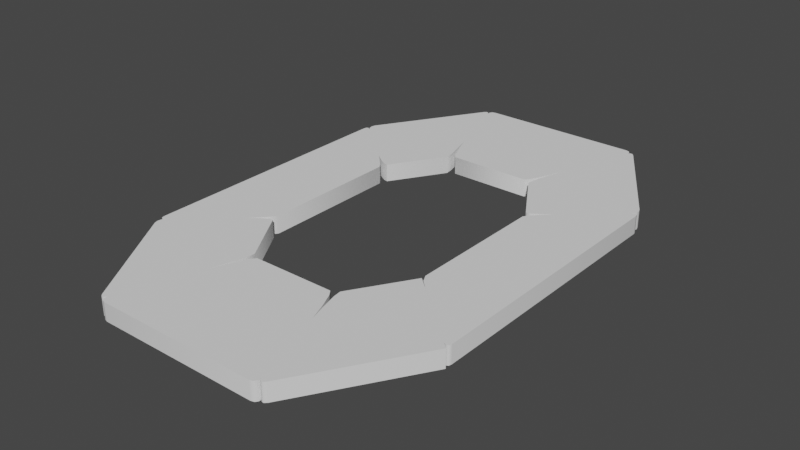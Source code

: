 # Source: SepperateTriggers.blend  (saved by Blender 3.5.10; exported with 4.5.12 LTS)
import bpy
from mathutils import Matrix  # noqa: F401  (used for matrix-valued properties, if any)

bpy.ops.wm.read_factory_settings(use_empty=True)
scene = bpy.context.scene
scene.name = 'Scene'

# ---- collections
col_collection = bpy.data.collections.new('Collection'); scene.collection.children.link(col_collection)

# ---- node groups
ng_auto_smooth = bpy.data.node_groups.new('Auto Smooth', 'GeometryNodeTree')
_s = ng_auto_smooth.interface.new_socket(name='Geometry', in_out='OUTPUT', socket_type='NodeSocketGeometry')
_s = ng_auto_smooth.interface.new_socket(name='Geometry', in_out='INPUT', socket_type='NodeSocketGeometry')
_s = ng_auto_smooth.interface.new_socket(name='Angle', in_out='INPUT', socket_type='NodeSocketFloat')
_s.subtype = 'ANGLE'
_s.min_value = 0.0
_s.max_value = 3.142
ng_auto_smooth.is_modifier = True
_N = ng_auto_smooth.nodes; _L = ng_auto_smooth.links
n0 = _N.new('NodeGroupOutput'); n0.name = 'Group Output'; n0.location = (480, -100)
n1 = _N.new('NodeGroupInput'); n1.name = 'Group Input'; n1.location = (-420, -300)
n2 = _N.new('NodeGroupInput'); n2.name = 'Group Input.001'; n2.location = (-60, -100)
n3 = _N.new('GeometryNodeSetShadeSmooth'); n3.name = 'Set Shade Smooth'; n3.location = (120, -100)
n3.domain = 'EDGE'
n4 = _N.new('GeometryNodeSetShadeSmooth'); n4.name = 'Set Shade Smooth.001'; n4.location = (300, -100)
n5 = _N.new('GeometryNodeInputMeshEdgeAngle'); n5.name = 'Edge Angle'; n5.location = (-420, -220)
n6 = _N.new('GeometryNodeInputEdgeSmooth'); n6.name = 'Is Edge Smooth'; n6.location = (-60, -160)
n7 = _N.new('GeometryNodeInputShadeSmooth'); n7.name = 'Is Face Smooth'; n7.location = (-240, -340)
n8 = _N.new('FunctionNodeBooleanMath'); n8.name = 'Boolean Math'; n8.location = (-60, -220)
n9 = _N.new('FunctionNodeCompare'); n9.name = 'Compare'; n9.location = (-240, -180)
n9.operation = 'LESS_EQUAL'
_L.new(n5.outputs[0], n9.inputs[0])
_L.new(n4.outputs[0], n0.inputs[0])
_L.new(n1.outputs[1], n9.inputs[1])
_L.new(n9.outputs[0], n8.inputs[0])
_L.new(n7.outputs[0], n8.inputs[1])
_L.new(n2.outputs[0], n3.inputs[0])
_L.new(n6.outputs[0], n3.inputs[1])
_L.new(n3.outputs[0], n4.inputs[0])
_L.new(n8.outputs[0], n3.inputs[2])
n0.is_active_output = True

# ---- world
world_world = bpy.data.worlds.new('World'); scene.world = world_world
world_world.use_nodes = True; world_world.node_tree.nodes.clear()
_N = world_world.node_tree.nodes; _L = world_world.node_tree.links
n0 = _N.new('ShaderNodeOutputWorld'); n0.name = 'World Output'; n0.location = (300, 300)
n1 = _N.new('ShaderNodeBackground'); n1.name = 'Background'; n1.location = (10, 300)
n1.inputs[0].default_value = (0.05088, 0.05088, 0.05088, 1.0)
_L.new(n1.outputs[0], n0.inputs[0])
n0.is_active_output = True
world_world.color = (0.05088, 0.05088, 0.05088)
world_world.use_sun_shadow = False
world_world.sun_shadow_jitter_overblur = 0.0

# ---- meshes
me_cube_001 = bpy.data.meshes.new('Cube.001')
me_cube_001.from_pydata([], [], [])
_uv = me_cube_001.uv_layers.new(name='UVMap')
_uv.uv.foreach_set('vector', [])
me_cube_001.update()
me_cube_002 = bpy.data.meshes.new('Cube.002')
me_cube_002.from_pydata([(-3.715, -3.262, -0.2981), (-2.966, -2.821, -0.2981), (-3.396, -3.013, -0.2981), (-3.115, -2.847, -0.2981), (-1.753, -4.772, -0.2981), (-2.143, -6.32, -0.2981), (-1.788, -5.066, -0.2981), (-1.974, -5.76, -0.2981), (-2.966, -2.821, 0.347), (-3.715, -3.262, 0.347), (-3.115, -2.847, 0.347), (-3.396, -3.013, 0.347), (-2.143, -6.32, 0.347), (-1.753, -4.772, 0.347), (-1.974, -5.76, 0.347), (-1.788, -5.066, 0.347), (-5.656, -4.969, 0.347), (-5.719, -5.375, 0.347), (-5.741, -5.09, 0.347), (-5.763, -5.238, 0.347), (-5.719, -5.375, -0.2981), (-5.656, -4.969, -0.2981), (-5.763, -5.238, -0.2981), (-5.741, -5.09, -0.2981), (-3.113, -9.177, -0.2981), (-3.34, -9.203, -0.2981), (-3.175, -9.273, -0.2981), (-3.258, -9.283, -0.2981), (-3.34, -9.203, 0.347), (-3.113, -9.177, 0.347), (-3.258, -9.283, 0.347), (-3.175, -9.273, 0.347)], [], [(20, 25, 28, 17), (16, 9, 0, 21), (0, 2, 3, 1, 4, 6, 7, 5, 24, 26, 27, 25, 20, 22, 23, 21), (29, 24, 5, 12), (12, 14, 15, 13, 8, 10, 11, 9, 16, 18, 19, 17, 28, 30, 31, 29), (16, 21, 23, 18), (18, 23, 22, 19), (19, 22, 20, 17), (28, 25, 27, 30), (30, 27, 26, 31), (31, 26, 24, 29), (0, 9, 11, 2), (2, 11, 10, 3), (3, 10, 8, 1), (4, 13, 15, 6), (6, 15, 14, 7), (7, 14, 12, 5), (4, 1, 8, 13)])
me_cube_002.polygons.foreach_set('use_smooth', [True] * 18)
_uv = me_cube_002.uv_layers.new(name='UVMap')
_uv.uv.foreach_set('vector', [-0.5125, 3.189, -0.5125, 3.965, -0.645, 3.965, -0.645, 3.189, -0.4045, -0.3464, -0.4045, -0.3464, -0.5125, 3.143, -0.5125, 3.143, -0.5125, 3.143, -0.5125, 3.145, -0.5125, 3.171, -0.5125, 3.198, -0.5125, 3.957, -0.5125, 3.987, -0.5125, 4.009, -0.5125, 4.012, -0.5125, 4.012, -0.5125, 4.005, -0.5125, 3.988, -0.5125, 3.965, -0.5125, 3.189, -0.5125, 3.166, -0.5125, 3.15, -0.5125, 3.143, 0.02923, -1.044, -0.5125, 4.012, -0.5125, 4.012, 0.02923, -1.044, 0.02923, -1.044, 0.02815, -1.043, 0.01721, -1.025, 0.00178, -1.0, -0.377, -0.3906, -0.3904, -0.369, -0.4033, -0.3483, -0.4045, -0.3464, -0.4045, -0.3464, -0.4011, -0.3518, -0.3927, -0.3654, -0.3815, -0.3835, 0.006197, -1.007, 0.01764, -1.026, 0.02607, -1.039, 0.02923, -1.044, -0.4045, -0.3464, -0.5125, 3.143, -0.5125, 3.143, -0.4045, -0.3464, -0.4045, -0.3464, -0.5125, 3.143, -0.5125, 3.143, -0.4045, -0.3464, -0.645, 3.143, -0.5125, 3.143, -0.5125, 3.189, -0.645, 3.189, -0.645, 3.965, -0.5125, 3.965, -0.5125, 3.985, -0.645, 3.985, -0.645, 3.985, -0.5125, 3.985, -0.5125, 4.012, -0.645, 4.012, 0.02923, -1.044, -0.5125, 4.012, -0.5125, 4.012, 0.02923, -1.044, -0.5125, 3.143, -0.4045, -0.3464, -0.4033, -0.3483, -0.5125, 3.145, -0.5125, 3.145, -0.4033, -0.3483, -0.3904, -0.369, -0.5125, 3.171, -0.5125, 3.171, -0.3904, -0.369, -0.377, -0.3906, -0.5125, 3.198, -0.5125, 3.957, 0.00178, -1.0, 0.01721, -1.025, -0.5125, 3.987, -0.5125, 3.987, 0.01721, -1.025, 0.02815, -1.043, -0.5125, 4.009, -0.5125, 4.009, 0.02815, -1.043, 0.02923, -1.044, -0.5125, 4.012, -0.5125, 3.957, -0.5125, 3.198, -0.377, -0.3906, 0.00178, -1.0])
me_cube_002.update()
me_cube_003 = bpy.data.meshes.new('Cube.003')
me_cube_003.from_pydata([(-2.143, -6.32, -0.2981), (-1.499, -4.914, -0.2981), (-1.894, -5.661, -0.2981), (-1.648, -5.116, -0.2981), (1.506, -4.914, -0.2981), (2.147, -6.32, -0.2981), (1.654, -5.116, -0.2981), (1.899, -5.661, -0.2981), (2.147, -6.32, 0.347), (1.506, -4.914, 0.347), (1.899, -5.661, 0.347), (1.654, -5.116, 0.347), (-1.499, -4.914, 0.347), (-2.143, -6.32, 0.347), (-1.648, -5.116, 0.347), (-1.894, -5.661, 0.347), (-2.931, -9.431, -0.2981), (-3.113, -9.177, -0.2981), (-3.054, -9.397, -0.2981), (-3.12, -9.304, -0.2981), (3.113, -9.177, -0.2981), (2.931, -9.431, -0.2981), (3.12, -9.304, -0.2981), (3.054, -9.397, -0.2981), (-3.113, -9.177, 0.347), (-2.931, -9.431, 0.347), (-3.12, -9.304, 0.347), (-3.054, -9.397, 0.347), (2.931, -9.431, 0.347), (3.113, -9.177, 0.347), (3.054, -9.397, 0.347), (3.12, -9.304, 0.347)], [], [(16, 21, 28, 25), (24, 13, 0, 17), (0, 2, 3, 1, 4, 6, 7, 5, 20, 22, 23, 21, 16, 18, 19, 17), (8, 10, 11, 9, 12, 14, 15, 13, 24, 26, 27, 25, 28, 30, 31, 29), (20, 5, 8, 29), (24, 17, 19, 26), (26, 19, 18, 27), (27, 18, 16, 25), (20, 29, 31, 22), (22, 31, 30, 23), (23, 30, 28, 21), (4, 9, 11, 6), (6, 11, 10, 7), (7, 10, 8, 5), (0, 13, 15, 2), (2, 15, 14, 3), (3, 14, 12, 1), (1, 12, 9, 4)])
me_cube_003.polygons.foreach_set('use_smooth', [True] * 18)
_uv = me_cube_003.uv_layers.new(name='UVMap')
_uv.uv.foreach_set('vector', [-0.5125, 4.058, -0.5125, 5.068, -0.645, 5.068, -0.645, 4.058, 0.02923, -1.044, 0.02923, -1.044, -0.5125, 4.012, -0.5125, 4.012, -0.5125, 4.012, -0.5125, 4.018, -0.5125, 4.038, -0.5125, 4.067, -0.5125, 5.059, -0.5125, 5.087, -0.5125, 5.107, -0.5125, 5.114, -0.5125, 5.114, -0.5125, 5.107, -0.5125, 5.091, -0.5125, 5.068, -0.5125, 4.058, -0.5125, 4.035, -0.5125, 4.018, -0.5125, 4.012, 1.072, -1.044, 1.066, -1.044, 1.047, -1.044, 1.02, -1.044, 0.08123, -1.044, 0.05352, -1.044, 0.03134, -1.044, 0.02923, -1.044, 0.02923, -1.044, 0.03535, -1.044, 0.05133, -1.044, 0.07286, -1.044, 1.028, -1.044, 1.05, -1.044, 1.066, -1.044, 1.072, -1.044, -0.5125, 3.572, -0.5125, -2.572, 0.7851, -0.01553, -0.3581, 4.085, 0.02923, -1.044, -0.5125, 4.012, -0.5125, 4.012, 0.02923, -1.044, 0.02923, -1.044, -0.5125, 4.012, -0.5125, 4.012, 0.02923, -1.044, -0.645, 4.012, -0.5125, 4.012, -0.5125, 4.058, -0.645, 4.058, -0.5125, 3.572, -0.3581, 4.085, -0.4892, 4.555, -0.5125, 4.277, -0.5125, 4.277, -0.4892, 4.555, -0.645, 5.089, -0.5125, 5.089, -0.5125, 5.089, -0.645, 5.089, -0.645, 5.068, -0.5125, 5.068, -0.5125, -3.709, 1.02, -1.044, 1.048, -1.044, -0.5125, -3.929, -0.5125, -3.929, 1.048, -1.044, 0.9409, -0.5742, -0.5125, -3.409, -0.5125, -3.409, 0.9409, -0.5742, 0.7851, -0.01553, -0.5125, -2.572, -0.5125, 4.012, 0.02923, -1.044, 0.03134, -1.044, -0.5125, 4.012, -0.5125, 4.012, 0.03134, -1.044, 0.05352, -1.044, -0.5125, 3.826, -0.5125, 3.826, 0.05352, -1.044, 0.08123, -1.044, -0.5125, 3.606, -0.5125, 3.606, 0.08123, -1.044, 1.02, -1.044, -0.5125, -3.709])
me_cube_003.update()
me_cube_004 = bpy.data.meshes.new('Cube.004')
me_cube_004.from_pydata([(3.06, -2.68, -0.2981), (3.06, -2.68, 0.347), (5.86, -5.148, -0.2981), (5.86, -5.148, 0.347), (2.147, -6.32, -0.2981), (1.76, -4.772, -0.2981), (1.979, -5.76, -0.2981), (1.794, -5.066, -0.2981), (1.76, -4.772, 0.347), (2.147, -6.32, 0.347), (1.794, -5.066, 0.347), (1.979, -5.76, 0.347), (3.34, -9.203, -0.2981), (3.113, -9.177, -0.2981), (3.258, -9.283, -0.2981), (3.175, -9.273, -0.2981), (3.113, -9.177, 0.347), (3.34, -9.203, 0.347), (3.175, -9.273, 0.347), (3.258, -9.283, 0.347)], [], [(0, 5, 8, 1), (12, 2, 3, 17), (1, 8, 10, 11, 9, 16, 18, 19, 17, 3), (4, 6, 7, 5, 0, 2, 12, 14, 15, 13), (12, 17, 19, 14), (14, 19, 18, 15), (15, 18, 16, 13), (4, 9, 11, 6), (6, 11, 10, 7), (7, 10, 8, 5), (13, 16, 9, 4)])
me_cube_004.polygons.foreach_set('use_smooth', [True] * 11)
_uv = me_cube_004.uv_layers.new(name='UVMap')
_uv.uv.foreach_set('vector', [-0.5125, -3.245, -0.5125, -4.059, 1.099, -1.0, 1.506, -0.3464, -0.5125, -4.068, -0.5125, -3.245, -0.645, -3.245, -0.645, -4.068, 1.506, -0.3464, 1.099, -1.0, 1.085, -1.023, 1.075, -1.039, 1.072, -1.044, 1.072, -1.044, 1.075, -1.039, 1.084, -1.026, 1.095, -1.007, 1.506, -0.3464, -0.5125, -4.114, -0.5125, -4.112, -0.5125, -4.09, -0.5125, -4.059, -0.5125, -3.245, -0.5125, -3.245, -0.5125, -4.068, -0.5125, -4.088, -0.5125, -4.112, -0.5125, -4.114, -0.5125, -4.068, -0.645, -4.068, -0.645, -4.087, -0.5125, -4.088, -0.5125, -4.088, -0.645, -4.087, -0.4772, -3.814, -0.5125, -4.112, -0.5125, -4.112, -0.4772, -3.814, -0.3581, -3.601, -0.5125, -4.114, -0.5125, -4.114, 0.7851, -1.557, 0.9529, -1.257, -0.5125, -4.112, -0.5125, -4.112, 0.9529, -1.257, 1.083, -1.026, -0.5125, -4.09, -0.5125, -4.09, 1.083, -1.026, 1.099, -1.0, -0.5125, -4.059, -0.5125, -4.114, -0.3581, -3.601, 0.7851, -1.557, -0.5125, -4.114])
me_cube_004.update()
me_cube_005 = bpy.data.meshes.new('Cube.005')
me_cube_005.from_pydata([(3.06, 2.524, -0.2981), (3.72, 3.269, -0.2981), (3.205, 2.731, -0.2981), (3.528, 3.076, -0.2981), (3.527, -3.091, -0.2981), (3.06, -2.513, -0.2981), (3.19, -2.772, -0.2981), (3.143, -2.668, -0.2981), (3.06, -2.513, 0.347), (3.527, -3.091, 0.347), (3.143, -2.668, 0.347), (3.19, -2.772, 0.347), (3.72, 3.269, 0.347), (3.06, 2.524, 0.347), (3.528, 3.076, 0.347), (3.205, 2.731, 0.347), (5.656, 4.969, -0.2981), (5.86, 4.88, -0.2981), (5.76, 5.024, -0.2981), (5.833, 4.99, -0.2981), (5.86, -4.88, -0.2981), (5.658, -4.97, -0.2981), (5.833, -4.99, -0.2981), (5.76, -5.024, -0.2981), (5.86, 4.88, 0.347), (5.656, 4.969, 0.347), (5.833, 4.99, 0.347), (5.76, 5.024, 0.347), (5.658, -4.97, 0.347), (5.86, -4.88, 0.347), (5.76, -5.024, 0.347), (5.833, -4.99, 0.347)], [], [(20, 17, 24, 29), (16, 1, 12, 25), (4, 6, 7, 5, 0, 2, 3, 1, 16, 18, 19, 17, 20, 22, 23, 21), (12, 14, 15, 13, 8, 10, 11, 9, 28, 30, 31, 29, 24, 26, 27, 25), (4, 21, 28, 9), (24, 17, 19, 26), (26, 19, 18, 27), (27, 18, 16, 25), (20, 29, 31, 22), (22, 31, 30, 23), (23, 30, 28, 21), (0, 13, 15, 2), (2, 15, 14, 3), (3, 14, 12, 1), (4, 9, 11, 6), (6, 11, 10, 7), (7, 10, 8, 5), (5, 8, 13, 0)])
me_cube_005.polygons.foreach_set('use_smooth', [True] * 18)
_uv = me_cube_005.uv_layers.new(name='UVMap')
_uv.uv.foreach_set('vector', [-0.5125, -3.199, -0.5125, -1.517, -0.645, -1.517, -0.645, -3.199, -0.5125, -1.471, -0.5125, -1.471, 1.047, 0.7338, -0.1863, -0.8734, -0.5125, -3.245, -0.5125, -3.243, -0.5125, -3.221, -0.5125, -3.19, -0.5125, -1.526, -0.5125, -1.495, -0.5125, -1.473, -0.5125, -1.471, -0.5125, -1.471, -0.5125, -1.473, -0.5125, -1.497, -0.5125, -1.517, -0.5125, -3.199, -0.5125, -3.222, -0.5125, -3.239, -0.5125, -3.245, 1.506, 1.332, 1.506, 1.326, 1.506, 1.307, 1.506, 1.28, 1.506, -0.2944, 1.506, -0.3238, 1.506, -0.3444, 1.506, -0.3464, 1.506, -0.3464, 1.506, -0.3404, 1.506, -0.3244, 1.506, -0.3028, 1.506, 1.288, 1.506, 1.31, 1.506, 1.326, 1.506, 1.332, -0.5125, -3.245, -0.5125, -3.245, 1.506, -0.3464, 1.506, -0.3464, -0.645, -1.517, -0.5125, -1.517, -0.5125, -1.497, -0.645, -1.498, -0.645, -1.498, -0.5125, -1.497, -0.5125, -1.473, -0.3751, -1.119, -0.3751, -1.119, -0.5125, -1.473, -0.5125, -1.471, -0.1863, -0.8734, -0.5125, -3.199, -0.645, -3.199, -0.645, -3.245, -0.5125, -3.245, -0.5125, -3.245, 1.506, -0.3464, 1.506, -0.3464, -0.5125, -3.245, -0.5125, -3.245, 1.506, -0.3464, 1.506, -0.3464, -0.5125, -3.245, -0.5125, -1.526, 1.506, 1.28, 1.506, 1.31, -0.5125, -1.495, -0.5125, -1.495, 1.506, 1.31, 1.317, 1.086, -0.5125, -1.473, -0.5125, -1.473, 1.317, 1.086, 1.047, 0.7338, -0.5125, -1.471, -0.5125, -3.245, 1.506, -0.3464, 1.506, -0.3444, -0.5125, -3.243, -0.5125, -3.243, 1.506, -0.3444, 1.506, -0.3238, -0.5125, -3.221, -0.5125, -3.221, 1.506, -0.3238, 1.506, -0.2944, -0.5125, -3.19, -0.5125, -3.19, 1.506, -0.2944, 1.506, 1.28, -0.5125, -1.526])
me_cube_005.update()
me_cube_006 = bpy.data.meshes.new('Cube.006')
me_cube_006.from_pydata([(3.72, 3.269, -0.2981), (2.972, 2.832, -0.2981), (3.402, 3.022, -0.2981), (3.122, 2.857, -0.2981), (1.76, 4.783, -0.2981), (2.147, 6.326, -0.2981), (1.794, 5.076, -0.2981), (1.979, 5.768, -0.2981), (2.147, 6.326, 0.347), (1.76, 4.783, 0.347), (1.979, 5.768, 0.347), (1.794, 5.076, 0.347), (2.972, 2.832, 0.347), (3.72, 3.269, 0.347), (3.122, 2.857, 0.347), (3.402, 3.022, 0.347), (5.719, 5.375, -0.2981), (5.656, 4.969, -0.2981), (5.763, 5.238, -0.2981), (5.741, 5.09, -0.2981), (3.113, 9.177, -0.2981), (3.34, 9.203, -0.2981), (3.175, 9.273, -0.2981), (3.258, 9.283, -0.2981), (5.656, 4.969, 0.347), (5.719, 5.375, 0.347), (5.741, 5.09, 0.347), (5.763, 5.238, 0.347), (3.34, 9.203, 0.347), (3.113, 9.177, 0.347), (3.258, 9.283, 0.347), (3.175, 9.273, 0.347)], [], [(17, 24, 13, 0), (16, 21, 28, 25), (0, 2, 3, 1, 4, 6, 7, 5, 20, 22, 23, 21, 16, 18, 19, 17), (5, 8, 29, 20), (8, 10, 11, 9, 12, 14, 15, 13, 24, 26, 27, 25, 28, 30, 31, 29), (20, 29, 31, 22), (22, 31, 30, 23), (23, 30, 28, 21), (24, 17, 19, 26), (26, 19, 18, 27), (27, 18, 16, 25), (4, 9, 11, 6), (6, 11, 10, 7), (7, 10, 8, 5), (0, 13, 15, 2), (2, 15, 14, 3), (3, 14, 12, 1), (4, 1, 12, 9)])
me_cube_006.polygons.foreach_set('use_smooth', [True] * 18)
_uv = me_cube_006.uv_layers.new(name='UVMap')
_uv.uv.foreach_set('vector', [-0.5125, -1.471, -0.1863, -0.8734, 1.047, 0.7338, -0.5125, -1.471, -0.5125, -1.425, -0.5125, -0.6485, -0.645, -0.6485, -0.645, -1.425, -0.5125, -1.471, -0.5125, -1.469, -0.5125, -1.443, -0.5125, -1.416, -0.5125, -0.6574, -0.5125, -0.6265, -0.5125, -0.6046, -0.5125, -0.6024, -0.5125, -0.6024, -0.5125, -0.6087, -0.5125, -0.6256, -0.5125, -0.6485, -0.5125, -1.425, -0.5125, -1.449, -0.5125, -1.469, -0.5125, -1.471, -0.5125, -0.6024, 1.072, 2.03, 1.072, 2.03, -0.5125, -0.6024, 1.072, 2.03, 1.073, 2.028, 1.084, 2.01, 1.099, 1.985, 1.478, 1.376, 1.492, 1.353, 1.502, 1.337, 1.506, 1.332, 1.506, 1.332, 1.502, 1.337, 1.494, 1.351, 1.483, 1.369, 1.095, 1.993, 1.084, 2.011, 1.075, 2.025, 1.072, 2.03, -0.5125, -0.6024, 1.072, 2.03, 1.072, 2.03, -0.5125, -0.6024, -0.5125, -0.6024, 1.072, 2.03, 1.072, 2.03, -0.5125, -0.6024, -0.5125, -0.6024, -0.645, -0.6024, -0.645, -0.6485, -0.5125, -0.6485, -0.1863, -0.8734, -0.5125, -1.471, -0.5125, -1.469, -0.4257, -1.185, -0.4257, -1.185, -0.5125, -1.469, -0.5125, -1.449, -0.645, -1.449, -0.645, -1.449, -0.5125, -1.449, -0.5125, -1.425, -0.645, -1.425, -0.5125, -0.6574, 1.099, 1.985, 1.084, 2.01, -0.5125, -0.6265, -0.5125, -0.6265, 1.084, 2.01, 1.073, 2.028, -0.5125, -0.6046, -0.5125, -0.6046, 1.073, 2.028, 1.072, 2.03, -0.5125, -0.6024, -0.5125, -1.471, 1.047, 0.7338, 1.266, 1.02, -0.5125, -1.469, -0.5125, -1.469, 1.266, 1.02, 1.491, 1.355, -0.5125, -1.443, -0.5125, -1.443, 1.491, 1.355, 1.478, 1.376, -0.5125, -1.416, -0.5125, -0.6574, -0.5125, -1.416, 1.478, 1.376, 1.099, 1.985])
me_cube_006.update()
me_cube_007 = bpy.data.meshes.new('Cube.007')
me_cube_007.from_pydata([(-1.499, 4.924, -0.2981), (-2.143, 6.326, -0.2981), (-1.648, 5.126, -0.2981), (-1.894, 5.669, -0.2981), (2.147, 6.326, -0.2981), (1.506, 4.924, -0.2981), (1.899, 5.669, -0.2981), (1.654, 5.126, -0.2981), (1.506, 4.924, 0.347), (2.147, 6.326, 0.347), (1.654, 5.126, 0.347), (1.899, 5.669, 0.347), (-2.143, 6.326, 0.347), (-1.499, 4.924, 0.347), (-1.894, 5.669, 0.347), (-1.648, 5.126, 0.347), (-3.113, 9.177, -0.2981), (-2.931, 9.431, -0.2981), (-3.12, 9.304, -0.2981), (-3.054, 9.397, -0.2981), (2.931, 9.431, -0.2981), (3.113, 9.177, -0.2981), (3.054, 9.397, -0.2981), (3.12, 9.304, -0.2981), (-2.931, 9.431, 0.347), (-3.113, 9.177, 0.347), (-3.054, 9.397, 0.347), (-3.12, 9.304, 0.347), (3.113, 9.177, 0.347), (2.931, 9.431, 0.347), (3.12, 9.304, 0.347), (3.054, 9.397, 0.347)], [], [(25, 16, 1, 12), (20, 17, 24, 29), (4, 6, 7, 5, 0, 2, 3, 1, 16, 18, 19, 17, 20, 22, 23, 21), (12, 14, 15, 13, 8, 10, 11, 9, 28, 30, 31, 29, 24, 26, 27, 25), (4, 21, 28, 9), (24, 17, 19, 26), (26, 19, 18, 27), (27, 18, 16, 25), (20, 29, 31, 22), (22, 31, 30, 23), (23, 30, 28, 21), (0, 13, 15, 2), (2, 15, 14, 3), (3, 14, 12, 1), (4, 9, 11, 6), (6, 11, 10, 7), (7, 10, 8, 5), (5, 8, 13, 0)])
me_cube_007.polygons.foreach_set('use_smooth', [True] * 18)
_uv = me_cube_007.uv_layers.new(name='UVMap')
_uv.uv.foreach_set('vector', [0.02923, 2.03, -0.5125, 0.5, -0.5125, 0.5, 0.02923, 2.03, -0.5125, -0.5563, -0.5125, 0.4539, -0.645, 0.4539, -0.645, -0.5563, -0.5125, -0.6024, -0.5125, -0.6002, -0.5125, -0.5767, -0.5125, -0.5474, -0.5125, 0.445, -0.5125, 0.4743, -0.5125, 0.4978, -0.5125, 0.5, -0.5125, 0.5, -0.5125, 0.4935, -0.5125, 0.4766, -0.5125, 0.4539, -0.5125, -0.5563, -0.5125, -0.579, -0.5125, -0.5959, -0.5125, -0.6024, 0.02923, 2.03, 0.03134, 2.03, 0.05352, 2.03, 0.08123, 2.03, 1.02, 2.03, 1.048, 2.03, 1.07, 2.03, 1.072, 2.03, 1.072, 2.03, 1.066, 2.03, 1.05, 2.03, 1.028, 2.03, 0.07286, 2.03, 0.05133, 2.03, 0.03535, 2.03, 0.02923, 2.03, -0.5125, -0.6024, -0.5125, -0.6024, 1.072, 2.03, 1.072, 2.03, -0.645, 0.4539, -0.5125, 0.4539, -0.5125, 0.5, -0.645, 0.5, 0.02923, 2.03, -0.5125, 0.5, -0.5125, 0.5, 0.02923, 2.03, 0.02923, 2.03, -0.5125, 0.5, -0.5125, 0.5, 0.02923, 2.03, -0.5125, -0.5563, -0.645, -0.5563, -0.645, -0.5773, -0.5125, -0.5773, -0.5125, -0.5773, -0.645, -0.5773, -0.645, -0.6024, -0.5125, -0.6024, -0.5125, -0.6024, 1.072, 2.03, 1.072, 2.03, -0.5125, -0.6024, -0.5125, 0.445, 0.08123, 2.03, 0.05352, 2.03, -0.5125, 0.4743, -0.5125, 0.4743, 0.05352, 2.03, 0.03134, 2.03, -0.5125, 0.4978, -0.5125, 0.4978, 0.03134, 2.03, 0.02923, 2.03, -0.5125, 0.5, -0.5125, -0.6024, 1.072, 2.03, 1.07, 2.03, -0.5125, -0.6002, -0.5125, -0.6002, 1.07, 2.03, 1.048, 2.03, -0.5125, -0.5767, -0.5125, -0.5767, 1.048, 2.03, 1.02, 2.03, -0.5125, -0.5474, -0.5125, -0.5474, 1.02, 2.03, 0.08123, 2.03, -0.5125, 0.445])
me_cube_007.update()
me_cube_008 = bpy.data.meshes.new('Cube.008')
me_cube_008.from_pydata([(-2.143, 6.326, -0.2981), (-1.753, 4.783, -0.2981), (-1.974, 5.768, -0.2981), (-1.788, 5.076, -0.2981), (-2.966, 2.832, -0.2981), (-3.715, 3.269, -0.2981), (-3.115, 2.857, -0.2981), (-3.396, 3.022, -0.2981), (-1.753, 4.783, 0.347), (-2.143, 6.326, 0.347), (-1.788, 5.076, 0.347), (-1.974, 5.768, 0.347), (-3.715, 3.269, 0.347), (-2.966, 2.832, 0.347), (-3.396, 3.022, 0.347), (-3.115, 2.857, 0.347), (-5.656, 4.969, -0.2981), (-5.719, 5.375, -0.2981), (-5.741, 5.09, -0.2981), (-5.763, 5.238, -0.2981), (-5.719, 5.375, 0.347), (-5.656, 4.969, 0.347), (-5.763, 5.238, 0.347), (-5.741, 5.09, 0.347), (-3.34, 9.203, -0.2981), (-3.113, 9.177, -0.2981), (-3.258, 9.283, -0.2981), (-3.175, 9.273, -0.2981), (-3.113, 9.177, 0.347), (-3.34, 9.203, 0.347), (-3.175, 9.273, 0.347), (-3.258, 9.283, 0.347)], [], [(24, 17, 20, 29), (28, 9, 0, 25), (0, 2, 3, 1, 4, 6, 7, 5, 16, 18, 19, 17, 24, 26, 27, 25), (21, 16, 5, 12), (12, 14, 15, 13, 8, 10, 11, 9, 28, 30, 31, 29, 20, 22, 23, 21), (16, 21, 23, 18), (18, 23, 22, 19), (19, 22, 20, 17), (28, 25, 27, 30), (30, 27, 26, 31), (31, 26, 24, 29), (4, 13, 15, 6), (6, 15, 14, 7), (7, 14, 12, 5), (0, 9, 11, 2), (2, 11, 10, 3), (3, 10, 8, 1), (4, 1, 8, 13)])
me_cube_008.polygons.foreach_set('use_smooth', [True] * 18)
_uv = me_cube_008.uv_layers.new(name='UVMap')
_uv.uv.foreach_set('vector', [-0.5125, 0.5461, -0.5125, 1.323, -0.645, 1.323, -0.645, 0.5461, 0.02923, 2.03, 0.02923, 2.03, -0.5125, 0.5, -0.5125, 0.5, -0.5125, 0.5, -0.5125, 0.5022, -0.5125, 0.5241, -0.5125, 0.555, -0.5125, 1.314, -0.5125, 1.341, -0.5125, 1.366, -0.5125, 1.369, -0.5125, 1.369, -0.5125, 1.362, -0.5125, 1.345, -0.5125, 1.323, -0.5125, 0.5461, -0.5125, 0.5232, -0.5125, 0.5063, -0.5125, 0.5, -0.4045, 1.332, -0.5125, 1.369, -0.5125, 1.369, -0.4045, 1.332, -0.4045, 1.332, -0.4033, 1.334, -0.3904, 1.354, -0.377, 1.376, 0.00178, 1.985, 0.01721, 2.01, 0.02815, 2.028, 0.02923, 2.03, 0.02923, 2.03, 0.02607, 2.025, 0.01764, 2.011, 0.006197, 1.993, -0.3815, 1.369, -0.3927, 1.351, -0.4011, 1.337, -0.4045, 1.332, -0.5125, 1.369, -0.4045, 1.332, -0.4045, 1.332, -0.5125, 1.369, -0.5125, 1.369, -0.4045, 1.332, -0.4045, 1.332, -0.5125, 1.369, -0.5125, 1.369, -0.645, 1.369, -0.645, 1.323, -0.5125, 1.323, 0.02923, 2.03, -0.5125, 0.5, -0.5125, 0.5, 0.02923, 2.03, -0.645, 0.5, -0.5125, 0.5, -0.5125, 0.527, -0.645, 0.527, -0.645, 0.527, -0.5125, 0.527, -0.5125, 0.5461, -0.645, 0.5461, -0.5125, 1.314, -0.377, 1.376, -0.3904, 1.354, -0.5125, 1.341, -0.5125, 1.341, -0.3904, 1.354, -0.4033, 1.334, -0.5125, 1.366, -0.5125, 1.366, -0.4033, 1.334, -0.4045, 1.332, -0.5125, 1.369, -0.5125, 0.5, 0.02923, 2.03, 0.02815, 2.028, -0.5125, 0.5022, -0.5125, 0.5022, 0.02815, 2.028, 0.01721, 2.01, -0.5125, 0.5241, -0.5125, 0.5241, 0.01721, 2.01, 0.00178, 1.985, -0.5125, 0.555, -0.5125, 1.314, -0.5125, 0.555, 0.00178, 1.985, -0.377, 1.376])
me_cube_008.update()
me_cube_009 = bpy.data.meshes.new('Cube.009')
me_cube_009.from_pydata([(-3.053, -2.513, -0.2981), (-3.715, -3.262, -0.2981), (-3.198, -2.721, -0.2981), (-3.523, -3.068, -0.2981), (-3.715, 3.269, -0.2981), (-3.053, 2.524, -0.2981), (-3.523, 3.076, -0.2981), (-3.198, 2.731, -0.2981), (-3.715, -3.262, 0.347), (-3.053, -2.513, 0.347), (-3.523, -3.068, 0.347), (-3.198, -2.721, 0.347), (-3.053, 2.524, 0.347), (-3.715, 3.269, 0.347), (-3.198, 2.731, 0.347), (-3.523, 3.076, 0.347), (-5.86, 4.88, -0.2981), (-5.656, 4.969, -0.2981), (-5.833, 4.99, -0.2981), (-5.76, 5.024, -0.2981), (-5.656, 4.969, 0.347), (-5.86, 4.88, 0.347), (-5.76, 5.024, 0.347), (-5.833, 4.99, 0.347), (-5.86, -4.88, 0.347), (-5.656, -4.969, 0.347), (-5.833, -4.99, 0.347), (-5.76, -5.024, 0.347), (-5.656, -4.969, -0.2981), (-5.86, -4.88, -0.2981), (-5.76, -5.024, -0.2981), (-5.833, -4.99, -0.2981)], [], [(25, 28, 1, 8), (16, 29, 24, 21), (4, 6, 7, 5, 0, 2, 3, 1, 28, 30, 31, 29, 16, 18, 19, 17), (8, 10, 11, 9, 12, 14, 15, 13, 20, 22, 23, 21, 24, 26, 27, 25), (20, 13, 4, 17), (16, 21, 23, 18), (18, 23, 22, 19), (19, 22, 20, 17), (24, 29, 31, 26), (26, 31, 30, 27), (27, 30, 28, 25), (0, 9, 11, 2), (2, 11, 10, 3), (3, 10, 8, 1), (4, 13, 15, 6), (6, 15, 14, 7), (7, 14, 12, 5), (5, 12, 9, 0)])
me_cube_009.polygons.foreach_set('use_smooth', [True] * 18)
_uv = me_cube_009.uv_layers.new(name='UVMap')
_uv.uv.foreach_set('vector', [-0.4045, -0.3464, -0.5125, 3.143, -0.5125, 3.143, -0.4045, -0.3464, -0.5125, 1.415, -0.5125, 3.097, -0.645, 3.097, -0.645, 1.415, -0.5125, 1.369, -0.5125, 1.371, -0.5125, 1.393, -0.5125, 1.424, -0.5125, 3.088, -0.5125, 3.119, -0.5125, 3.141, -0.5125, 3.143, -0.5125, 3.143, -0.5125, 3.136, -0.5125, 3.12, -0.5125, 3.097, -0.5125, 1.415, -0.5125, 1.392, -0.5125, 1.375, -0.5125, 1.369, -0.4045, -0.3464, -0.4045, -0.3444, -0.4045, -0.3238, -0.4045, -0.2944, -0.4045, 1.28, -0.4045, 1.309, -0.4045, 1.33, -0.4045, 1.332, -0.4045, 1.332, -0.4045, 1.326, -0.4045, 1.31, -0.4045, 1.288, -0.4045, -0.3028, -0.4045, -0.3244, -0.4045, -0.3404, -0.4045, -0.3464, -0.4045, 1.332, -0.4045, 1.332, -0.5125, 1.369, -0.5125, 1.369, -0.5125, 1.415, -0.645, 1.415, -0.645, 1.396, -0.5125, 1.396, -0.5125, 1.396, -0.645, 1.396, -0.645, 1.369, -0.5125, 1.369, -0.5125, 1.369, -0.4045, 1.332, -0.4045, 1.332, -0.5125, 1.369, -0.645, 3.097, -0.5125, 3.097, -0.5125, 3.116, -0.645, 3.116, -0.645, 3.116, -0.5125, 3.116, -0.5125, 3.143, -0.645, 3.143, -0.4045, -0.3464, -0.5125, 3.143, -0.5125, 3.143, -0.4045, -0.3464, -0.5125, 3.088, -0.4045, -0.2944, -0.4045, -0.3238, -0.5125, 3.119, -0.5125, 3.119, -0.4045, -0.3238, -0.4045, -0.3444, -0.5125, 3.141, -0.5125, 3.141, -0.4045, -0.3444, -0.4045, -0.3464, -0.5125, 3.143, -0.5125, 1.369, -0.4045, 1.332, -0.4045, 1.33, -0.5125, 1.371, -0.5125, 1.371, -0.4045, 1.33, -0.4045, 1.309, -0.5125, 1.393, -0.5125, 1.393, -0.4045, 1.309, -0.4045, 1.28, -0.5125, 1.424, -0.5125, 1.424, -0.4045, 1.28, -0.4045, -0.2944, -0.5125, 3.088])
me_cube_009.update()

# ---- objects
ob_cube = bpy.data.objects.new('Cube', me_cube_001)
ob_cube_001 = bpy.data.objects.new('Cube.001', me_cube_002)
ob_cube_002 = bpy.data.objects.new('Cube.002', me_cube_003)
ob_cube_003 = bpy.data.objects.new('Cube.003', me_cube_004)
ob_cube_004 = bpy.data.objects.new('Cube.004', me_cube_005)
ob_cube_005 = bpy.data.objects.new('Cube.005', me_cube_006)
ob_cube_006 = bpy.data.objects.new('Cube.006', me_cube_007)
ob_cube_007 = bpy.data.objects.new('Cube.007', me_cube_008)
ob_cube_008 = bpy.data.objects.new('Cube.008', me_cube_009)

# ---- transforms, parenting, visibility, modifiers, constraints
ob_cube.location = (0.0, 0.0, 0.0)
ob_cube_001.location = (0.0, 0.0, 0.0)
_m = ob_cube_001.modifiers.new('Auto Smooth', 'NODES')
_m.node_group = ng_auto_smooth
_gi = [s.identifier for s in ng_auto_smooth.interface.items_tree if s.item_type == 'SOCKET' and s.in_out == 'INPUT']
_m[_gi[1]] = 1.134  # Angle
ob_cube_002.location = (0.0, 0.0, 0.0)
_m = ob_cube_002.modifiers.new('Auto Smooth', 'NODES')
_m.node_group = ng_auto_smooth
_gi = [s.identifier for s in ng_auto_smooth.interface.items_tree if s.item_type == 'SOCKET' and s.in_out == 'INPUT']
_m[_gi[1]] = 1.134  # Angle
ob_cube_003.location = (0.0, 0.0, 0.0)
_m = ob_cube_003.modifiers.new('Auto Smooth', 'NODES')
_m.node_group = ng_auto_smooth
_gi = [s.identifier for s in ng_auto_smooth.interface.items_tree if s.item_type == 'SOCKET' and s.in_out == 'INPUT']
_m[_gi[1]] = 1.134  # Angle
ob_cube_004.location = (0.0, 0.0, 0.0)
_m = ob_cube_004.modifiers.new('Auto Smooth', 'NODES')
_m.node_group = ng_auto_smooth
_gi = [s.identifier for s in ng_auto_smooth.interface.items_tree if s.item_type == 'SOCKET' and s.in_out == 'INPUT']
_m[_gi[1]] = 1.134  # Angle
ob_cube_005.location = (0.0, 0.0, 0.0)
_m = ob_cube_005.modifiers.new('Auto Smooth', 'NODES')
_m.node_group = ng_auto_smooth
_gi = [s.identifier for s in ng_auto_smooth.interface.items_tree if s.item_type == 'SOCKET' and s.in_out == 'INPUT']
_m[_gi[1]] = 1.52  # Angle
ob_cube_006.location = (0.0, 0.0, 0.0)
_m = ob_cube_006.modifiers.new('Auto Smooth', 'NODES')
_m.node_group = ng_auto_smooth
_gi = [s.identifier for s in ng_auto_smooth.interface.items_tree if s.item_type == 'SOCKET' and s.in_out == 'INPUT']
_m[_gi[1]] = 1.134  # Angle
ob_cube_007.location = (0.0, 0.0, 0.0)
_m = ob_cube_007.modifiers.new('Auto Smooth', 'NODES')
_m.node_group = ng_auto_smooth
_gi = [s.identifier for s in ng_auto_smooth.interface.items_tree if s.item_type == 'SOCKET' and s.in_out == 'INPUT']
_m[_gi[1]] = 1.134  # Angle
ob_cube_008.location = (0.0, 0.0, 0.0)
_m = ob_cube_008.modifiers.new('Auto Smooth', 'NODES')
_m.node_group = ng_auto_smooth
_gi = [s.identifier for s in ng_auto_smooth.interface.items_tree if s.item_type == 'SOCKET' and s.in_out == 'INPUT']
_m[_gi[1]] = 1.134  # Angle

# ---- collection membership
col_collection.objects.link(ob_cube)
col_collection.objects.link(ob_cube_001)
col_collection.objects.link(ob_cube_002)
col_collection.objects.link(ob_cube_003)
col_collection.objects.link(ob_cube_004)
col_collection.objects.link(ob_cube_005)
col_collection.objects.link(ob_cube_006)
col_collection.objects.link(ob_cube_007)
col_collection.objects.link(ob_cube_008)

# ---- scene / render settings (as saved in the file)
scene.frame_start = 1; scene.frame_end = 250; scene.frame_set(1)
scene.render.engine = 'BLENDER_EEVEE_NEXT'
scene.cycles.sampling_pattern = 'TABULATED_SOBOL'
scene.view_settings.view_transform = 'Filmic'
bpy.context.view_layer.update()

# ---- added for rendering (the .blend has no active camera and no usable light): camera, sun
cam_auto = bpy.data.cameras.new('AutoCamera')
cam_auto.lens = 50.0
cam_auto.sensor_width = 36.0
cam_auto.clip_end = 1000.0
ob_auto_camera = bpy.data.objects.new('AutoCamera', cam_auto)
scene.collection.objects.link(ob_auto_camera)
ob_auto_camera.location = (20.5543, -24.6651, 16.4678)
ob_auto_camera.rotation_euler = (1.09748, -7.21219e-08, 0.694738)
scene.camera = ob_auto_camera
light_auto_sun = bpy.data.lights.new('AutoSun', 'SUN')
light_auto_sun.energy = 3.0
light_auto_sun.angle = 0.0523599
ob_auto_sun = bpy.data.objects.new('AutoSun', light_auto_sun)
scene.collection.objects.link(ob_auto_sun)
ob_auto_sun.rotation_euler = (0.872665, 0.174533, 0.523599)
bpy.context.view_layer.update()
